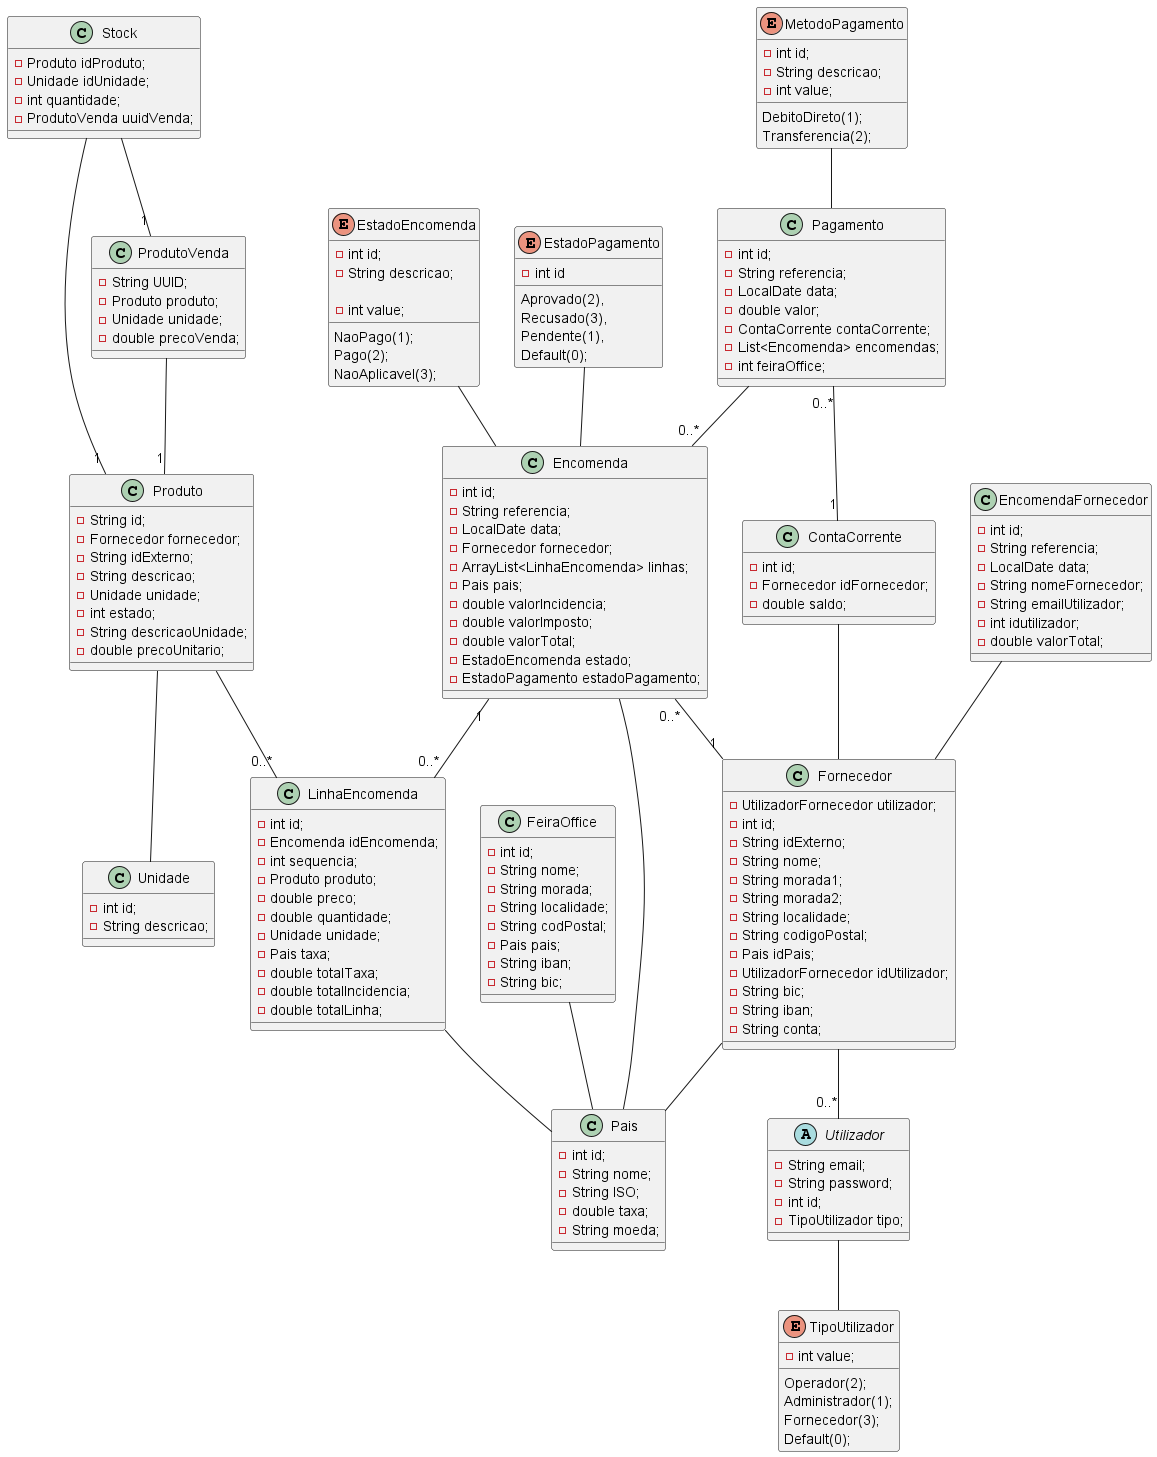

The diagram above was rendered by PlantUML. Its source (embedded in the PNG):
@startuml
'https://plantuml.com/class-diagram




' Relações
Encomenda "0..*" -- "1" Fornecedor
Encomenda "1" -- "0..*" LinhaEncomenda
Pagamento "0..*" -- "1" ContaCorrente
Pagamento -- "0..*" Encomenda
Produto -- "0..*" LinhaEncomenda
ProdutoVenda -- "1" Produto
Stock -- "1" Produto
Stock -- "1" ProdutoVenda
Fornecedor -- "0..*" Utilizador
Utilizador -- TipoUtilizador
FeiraOffice -- Pais
Encomenda -- Pais
EncomendaFornecedor -- Fornecedor
Fornecedor -- Pais
ContaCorrente -- Fornecedor
LinhaEncomenda -- Pais
Produto -- Unidade
EstadoEncomenda -- Encomenda
EstadoPagamento -- Encomenda
MetodoPagamento -- Pagamento





' Classes e Enumerações
class ContaCorrente {

    -int id;
    -Fornecedor idFornecedor;
    -double saldo;
}
class Encomenda {
    -int id;
    -String referencia;
    -LocalDate data;
    -Fornecedor fornecedor;
    -ArrayList<LinhaEncomenda> linhas;
    -Pais pais;
    -double valorIncidencia;
    -double valorImposto;
    -double valorTotal;
    -EstadoEncomenda estado;
    -EstadoPagamento estadoPagamento;
 }

class EncomendaFornecedor {
    -int id;
    -String referencia;
    -LocalDate data;
    -String nomeFornecedor;
    -String emailUtilizador;
    -int idutilizador;
    -double valorTotal;
}

enum EstadoPagamento {
    -int id
    Aprovado(2),
    Recusado(3),
    Pendente(1),
    Default(0);
}

enum EstadoEncomenda {
    NaoPago(1);
    Pago(2);
    NaoAplicavel(3);
    -int id;
    -String descricao;

    -int value;
}

class FeiraOffice {
    -int id;
    -String nome;
    -String morada;
    -String localidade;
    -String codPostal;
    -Pais pais;
    -String iban;
    -String bic;
}
class Fornecedor {
        -UtilizadorFornecedor utilizador;
        -int id;
        -String idExterno;
        -String nome;
        -String morada1;
        -String morada2;
        -String localidade;
        -String codigoPostal;
        -Pais idPais;
        -UtilizadorFornecedor idUtilizador;
        -String bic;
        -String iban;
        -String conta;
}
class LinhaEncomenda {
    -int id;
    -Encomenda idEncomenda;
    -int sequencia;
    -Produto produto;
    -double preco;
    -double quantidade;
    -Unidade unidade;
    -Pais taxa;
    -double totalTaxa;
    -double totalIncidencia;
    -double totalLinha;
}
enum MetodoPagamento {
    -int id;
    DebitoDireto(1);
    Transferencia(2);
    -String descricao;
    -int value;
}
class Pagamento {
    -int id;
    -String referencia;
    -LocalDate data;
    -double valor;
    -ContaCorrente contaCorrente;
    -List<Encomenda> encomendas;
    -int feiraOffice;
 }
class Pais {
    -int id;
    -String nome;
    -String ISO;
    -double taxa;
    -String moeda;
}
class Produto {
    -String id;
    -Fornecedor fornecedor;
    -String idExterno;
    -String descricao;
    -Unidade unidade;
    -int estado;
    -String descricaoUnidade;
    -double precoUnitario;
}
class ProdutoVenda {
    -String UUID;
    -Produto produto;
    -Unidade unidade;
    -double precoVenda;
}
class Stock {
    -Produto idProduto;
    -Unidade idUnidade;
    -int quantidade;
    -ProdutoVenda uuidVenda;
}
enum TipoUtilizador {
    Operador(2);
    Administrador(1);
    Fornecedor(3);
    Default(0);

    -int value;
}
class Unidade {
    - int id;
    -String descricao;
}
abstract class Utilizador {
    -String email;
    -String password;
    -int id;
    -TipoUtilizador tipo;
    }


@enduml